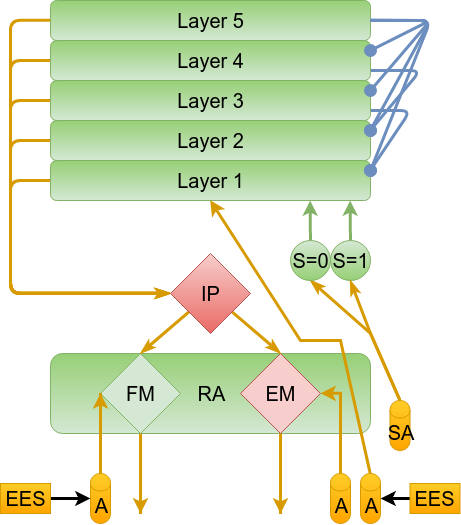

The diagram above was exported from draw.io. Its source (the exported page's mxGraphModel, read from the mxfile embedded in the PNG):
<mxGraphModel dx="1301" dy="652" grid="1" gridSize="10" guides="1" tooltips="1" connect="1" arrows="1" fold="1" page="1" pageScale="1" pageWidth="1169" pageHeight="826" background="#ffffff" math="0" shadow="0">
  <root>
    <mxCell id="0" />
    <mxCell id="1" parent="0" />
    <mxCell id="18" style="edgeStyle=elbowEdgeStyle;rounded=1;comic=0;html=1;entryX=0;entryY=0.5;shadow=0;labelBackgroundColor=none;startArrow=none;startFill=0;startSize=6;endArrow=classicThin;endFill=1;endSize=6;jettySize=auto;orthogonalLoop=1;strokeColor=#d79b00;strokeWidth=3;fillColor=#ffcd28;gradientColor=#ffa500;fontSize=20;fontColor=#000000;align=left;" parent="1" source="2" target="41" edge="1">
      <mxGeometry relative="1" as="geometry">
        <Array as="points">
          <mxPoint x="400" y="380" />
        </Array>
        <mxPoint x="560" y="420" as="targetPoint" />
      </mxGeometry>
    </mxCell>
    <mxCell id="2" value="Layer 1" style="rounded=1;whiteSpace=wrap;html=1;shadow=0;glass=0;comic=0;labelBackgroundColor=none;strokeColor=#82b366;strokeWidth=1;fillColor=#d5e8d4;fontSize=20;fontColor=#000000;align=center;flipV=1;flipH=0;gradientColor=#97d077;" parent="1" vertex="1">
      <mxGeometry x="440" y="320" width="320" height="40" as="geometry" />
    </mxCell>
    <mxCell id="17" style="edgeStyle=elbowEdgeStyle;rounded=1;comic=0;html=1;shadow=0;labelBackgroundColor=none;startArrow=none;startFill=0;startSize=6;endArrow=classicThin;endFill=1;endSize=6;jettySize=auto;orthogonalLoop=1;strokeColor=#d79b00;strokeWidth=3;fillColor=#ffcd28;gradientColor=#ffa500;fontSize=20;fontColor=#000000;align=left;" parent="1" source="3" target="41" edge="1">
      <mxGeometry relative="1" as="geometry">
        <Array as="points">
          <mxPoint x="400" y="380" />
        </Array>
        <mxPoint x="560" y="420" as="targetPoint" />
      </mxGeometry>
    </mxCell>
    <mxCell id="3" value="Layer 2" style="rounded=1;whiteSpace=wrap;html=1;shadow=0;glass=0;comic=0;labelBackgroundColor=none;strokeColor=#82b366;strokeWidth=1;fillColor=#d5e8d4;fontSize=20;fontColor=#000000;align=center;flipV=1;flipH=0;gradientColor=#97d077;" parent="1" vertex="1">
      <mxGeometry x="440" y="280" width="320" height="40" as="geometry" />
    </mxCell>
    <mxCell id="16" style="edgeStyle=elbowEdgeStyle;rounded=1;comic=0;html=1;entryX=0;entryY=0.5;shadow=0;labelBackgroundColor=none;startArrow=none;startFill=0;startSize=6;endArrow=classicThin;endFill=1;endSize=6;jettySize=auto;orthogonalLoop=1;strokeColor=#d79b00;strokeWidth=3;fillColor=#ffcd28;gradientColor=#ffa500;fontSize=20;fontColor=#000000;align=left;" parent="1" source="4" target="41" edge="1">
      <mxGeometry relative="1" as="geometry">
        <Array as="points">
          <mxPoint x="400" y="360" />
        </Array>
        <mxPoint x="560" y="420" as="targetPoint" />
      </mxGeometry>
    </mxCell>
    <mxCell id="23" style="comic=0;html=1;entryX=1;entryY=0.25;shadow=0;labelBackgroundColor=none;startArrow=none;startFill=0;startSize=6;endArrow=oval;endFill=1;endSize=10;jettySize=auto;orthogonalLoop=1;strokeColor=#6c8ebf;strokeWidth=3;fillColor=#dae8fc;gradientColor=#7ea6e0;fontSize=20;fontColor=#000000;align=left;exitX=1;exitY=0.75;rounded=1;" parent="1" source="4" target="2" edge="1">
      <mxGeometry relative="1" as="geometry">
        <Array as="points">
          <mxPoint x="800" y="270" />
        </Array>
      </mxGeometry>
    </mxCell>
    <mxCell id="4" value="Layer 3" style="rounded=1;whiteSpace=wrap;html=1;shadow=0;glass=0;comic=0;labelBackgroundColor=none;strokeColor=#82b366;strokeWidth=1;fillColor=#d5e8d4;fontSize=20;fontColor=#000000;align=center;flipV=1;flipH=0;gradientColor=#97d077;" parent="1" vertex="1">
      <mxGeometry x="440" y="240" width="320" height="40" as="geometry" />
    </mxCell>
    <mxCell id="15" style="edgeStyle=elbowEdgeStyle;rounded=1;comic=0;html=1;entryX=0;entryY=0.5;shadow=0;labelBackgroundColor=none;startArrow=none;startFill=0;startSize=6;endArrow=classicThin;endFill=1;endSize=6;jettySize=auto;orthogonalLoop=1;strokeColor=#d79b00;strokeWidth=3;fillColor=#ffcd28;gradientColor=#ffa500;fontSize=20;fontColor=#000000;align=left;" parent="1" source="5" target="41" edge="1">
      <mxGeometry relative="1" as="geometry">
        <Array as="points">
          <mxPoint x="400" y="370" />
        </Array>
        <mxPoint x="560" y="420" as="targetPoint" />
      </mxGeometry>
    </mxCell>
    <mxCell id="31" style="edgeStyle=none;comic=0;html=1;entryX=1;entryY=0.25;shadow=0;labelBackgroundColor=none;startArrow=none;startFill=0;startSize=6;endArrow=oval;endFill=1;endSize=10;jettySize=auto;orthogonalLoop=1;strokeColor=#6c8ebf;strokeWidth=3;fillColor=#dae8fc;gradientColor=#7ea6e0;fontSize=20;fontColor=#000000;align=left;exitX=1;exitY=0.75;rounded=1;" parent="1" source="5" target="3" edge="1">
      <mxGeometry relative="1" as="geometry">
        <Array as="points">
          <mxPoint x="810" y="230" />
        </Array>
      </mxGeometry>
    </mxCell>
    <mxCell id="5" value="Layer 4" style="rounded=1;whiteSpace=wrap;html=1;shadow=0;glass=0;comic=0;labelBackgroundColor=none;strokeColor=#82b366;strokeWidth=1;fillColor=#d5e8d4;fontSize=20;fontColor=#000000;align=center;flipV=1;flipH=0;gradientColor=#97d077;" parent="1" vertex="1">
      <mxGeometry x="440" y="200" width="320" height="40" as="geometry" />
    </mxCell>
    <mxCell id="28" style="comic=0;html=1;shadow=0;labelBackgroundColor=none;startArrow=none;startFill=0;startSize=6;endArrow=oval;endFill=1;endSize=10;jettySize=auto;orthogonalLoop=1;strokeColor=#6c8ebf;strokeWidth=3;fillColor=#dae8fc;gradientColor=#7ea6e0;fontSize=20;fontColor=#000000;align=left;rounded=1;" parent="1" source="6" edge="1">
      <mxGeometry relative="1" as="geometry">
        <mxPoint x="760" y="250" as="targetPoint" />
        <Array as="points">
          <mxPoint x="820" y="180" />
        </Array>
      </mxGeometry>
    </mxCell>
    <mxCell id="29" style="comic=0;html=1;entryX=1;entryY=0.25;shadow=0;labelBackgroundColor=none;startArrow=none;startFill=0;startSize=6;endArrow=oval;endFill=1;endSize=10;jettySize=auto;orthogonalLoop=1;strokeColor=#6c8ebf;strokeWidth=3;fillColor=#dae8fc;gradientColor=#7ea6e0;fontSize=20;fontColor=#000000;align=left;rounded=1;" parent="1" source="6" target="3" edge="1">
      <mxGeometry relative="1" as="geometry">
        <Array as="points">
          <mxPoint x="820" y="180" />
        </Array>
      </mxGeometry>
    </mxCell>
    <mxCell id="6" value="Layer 5&lt;br&gt;" style="rounded=1;whiteSpace=wrap;html=1;shadow=0;glass=0;comic=0;labelBackgroundColor=none;strokeColor=#82b366;strokeWidth=1;fillColor=#d5e8d4;fontSize=20;fontColor=#000000;align=center;flipV=1;flipH=0;gradientColor=#97d077;" parent="1" vertex="1">
      <mxGeometry x="440" y="160" width="320" height="40" as="geometry" />
    </mxCell>
    <mxCell id="9" value="RA" style="rounded=1;whiteSpace=wrap;html=1;shadow=0;glass=0;comic=0;labelBackgroundColor=none;strokeColor=#82b366;strokeWidth=1;fillColor=#d5e8d4;fontSize=20;fontColor=#000000;align=center;flipV=1;flipH=0;gradientColor=#97d077;" parent="1" vertex="1">
      <mxGeometry x="440" y="513" width="320" height="80" as="geometry" />
    </mxCell>
    <mxCell id="45" style="edgeStyle=elbowEdgeStyle;rounded=0;comic=0;html=1;shadow=0;labelBackgroundColor=none;startArrow=none;startFill=0;startSize=6;endArrow=classic;endFill=1;endSize=6;jettySize=auto;orthogonalLoop=1;strokeColor=#d79b00;strokeWidth=3;fillColor=#ffcd28;gradientColor=#ffa500;fontSize=20;fontColor=#000000;align=left;" edge="1" parent="1" source="10">
      <mxGeometry relative="1" as="geometry">
        <mxPoint x="530" y="673" as="targetPoint" />
      </mxGeometry>
    </mxCell>
    <mxCell id="10" value="FM" style="rhombus;whiteSpace=wrap;html=1;rounded=0;shadow=0;glass=0;comic=0;labelBackgroundColor=none;strokeColor=#82b366;strokeWidth=1;fillColor=#d5e8d4;fontSize=20;fontColor=#000000;align=center;" parent="1" vertex="1">
      <mxGeometry x="490" y="513" width="80" height="80" as="geometry" />
    </mxCell>
    <mxCell id="46" style="edgeStyle=elbowEdgeStyle;rounded=0;comic=0;html=1;shadow=0;labelBackgroundColor=none;startArrow=none;startFill=0;startSize=6;endArrow=classic;endFill=1;endSize=6;jettySize=auto;orthogonalLoop=1;strokeColor=#d79b00;strokeWidth=3;fillColor=#ffcd28;gradientColor=#ffa500;fontSize=20;fontColor=#000000;align=left;" edge="1" parent="1" source="11">
      <mxGeometry relative="1" as="geometry">
        <mxPoint x="670" y="673" as="targetPoint" />
      </mxGeometry>
    </mxCell>
    <mxCell id="11" value="EM" style="rhombus;whiteSpace=wrap;html=1;rounded=0;shadow=0;glass=0;comic=0;labelBackgroundColor=none;strokeColor=#b85450;strokeWidth=1;fillColor=#f8cecc;fontSize=20;fontColor=#000000;align=center;" parent="1" vertex="1">
      <mxGeometry x="630" y="513" width="80" height="80" as="geometry" />
    </mxCell>
    <mxCell id="19" style="rounded=0;comic=0;html=1;entryX=0.5;entryY=0;shadow=0;labelBackgroundColor=none;startArrow=none;startFill=0;startSize=6;endArrow=classicThin;endFill=1;endSize=6;jettySize=auto;orthogonalLoop=1;strokeColor=#d79b00;strokeWidth=3;fillColor=#ffcd28;gradientColor=#ffa500;fontSize=20;fontColor=#000000;align=left;" parent="1" source="41" target="10" edge="1">
      <mxGeometry relative="1" as="geometry">
        <mxPoint x="569.629735905396" y="479.0316549382319" as="sourcePoint" />
      </mxGeometry>
    </mxCell>
    <mxCell id="20" style="edgeStyle=none;rounded=0;comic=0;html=1;entryX=0.5;entryY=0;shadow=0;labelBackgroundColor=none;startArrow=none;startFill=0;startSize=6;endArrow=classicThin;endFill=1;endSize=6;jettySize=auto;orthogonalLoop=1;strokeColor=#d79b00;strokeWidth=3;fillColor=#ffcd28;gradientColor=#ffa500;fontSize=20;fontColor=#000000;align=left;" parent="1" source="41" target="11" edge="1">
      <mxGeometry relative="1" as="geometry">
        <mxPoint x="630.370264094604" y="479.0316549382319" as="sourcePoint" />
      </mxGeometry>
    </mxCell>
    <mxCell id="14" style="edgeStyle=elbowEdgeStyle;rounded=1;comic=0;html=1;entryX=0;entryY=0.5;shadow=0;labelBackgroundColor=none;startArrow=none;startFill=0;startSize=6;endArrow=classicThin;endFill=1;endSize=6;jettySize=auto;orthogonalLoop=1;strokeColor=#d79b00;strokeWidth=3;fillColor=#ffcd28;gradientColor=#ffa500;fontSize=20;fontColor=#000000;align=left;exitX=0;exitY=0.5;" parent="1" source="6" target="41" edge="1">
      <mxGeometry relative="1" as="geometry">
        <mxPoint x="450" y="150" as="sourcePoint" />
        <mxPoint x="560" y="420" as="targetPoint" />
        <Array as="points">
          <mxPoint x="400" y="310" />
        </Array>
      </mxGeometry>
    </mxCell>
    <mxCell id="21" value="" style="endArrow=classic;html=1;shadow=0;labelBackgroundColor=none;strokeColor=#d79b00;strokeWidth=3;fillColor=#ffcd28;gradientColor=#ffa500;fontSize=20;fontColor=#000000;align=left;rounded=0;entryX=1;entryY=0.5;edgeStyle=elbowEdgeStyle;" parent="1" source="52" target="11" edge="1">
      <mxGeometry width="50" height="50" relative="1" as="geometry">
        <mxPoint x="730" y="633" as="sourcePoint" />
        <mxPoint x="730" y="463" as="targetPoint" />
        <Array as="points">
          <mxPoint x="730" y="623" />
        </Array>
      </mxGeometry>
    </mxCell>
    <mxCell id="34" style="rounded=0;comic=0;html=1;shadow=0;labelBackgroundColor=none;startArrow=none;startFill=0;startSize=6;endArrow=classicThin;endFill=1;endSize=6;jettySize=auto;orthogonalLoop=1;strokeColor=#d79b00;strokeWidth=3;fillColor=#ffcd28;gradientColor=#ffa500;fontSize=20;fontColor=#000000;align=left;entryX=0.5;entryY=1;exitX=0.5;exitY=0;" parent="1" source="53" edge="1" target="47">
      <mxGeometry relative="1" as="geometry">
        <mxPoint x="760" y="383" as="targetPoint" />
        <mxPoint x="760" y="633" as="sourcePoint" />
        <Array as="points">
          <mxPoint x="760" y="493" />
        </Array>
      </mxGeometry>
    </mxCell>
    <mxCell id="37" style="comic=0;html=1;shadow=0;labelBackgroundColor=none;startArrow=none;startFill=0;startSize=6;endArrow=oval;endFill=1;endSize=10;jettySize=auto;orthogonalLoop=1;strokeColor=#6c8ebf;strokeWidth=3;fillColor=#dae8fc;gradientColor=#7ea6e0;fontSize=20;fontColor=#000000;align=left;rounded=1;exitX=1;exitY=0.5;" parent="1" source="6" edge="1">
      <mxGeometry relative="1" as="geometry">
        <Array as="points">
          <mxPoint x="820" y="180" />
        </Array>
        <mxPoint x="770" y="190" as="sourcePoint" />
        <mxPoint x="760" y="330" as="targetPoint" />
      </mxGeometry>
    </mxCell>
    <mxCell id="38" style="comic=0;html=1;shadow=0;labelBackgroundColor=none;startArrow=none;startFill=0;startSize=6;endArrow=oval;endFill=1;endSize=10;jettySize=auto;orthogonalLoop=1;strokeColor=#6c8ebf;strokeWidth=3;fillColor=#dae8fc;gradientColor=#7ea6e0;fontSize=20;fontColor=#000000;align=left;rounded=1;exitX=1;exitY=0.5;entryX=1;entryY=0.25;" parent="1" source="6" target="5" edge="1">
      <mxGeometry relative="1" as="geometry">
        <Array as="points">
          <mxPoint x="820" y="180" />
        </Array>
        <mxPoint x="770" y="190.20000000000005" as="sourcePoint" />
        <mxPoint x="770" y="340" as="targetPoint" />
      </mxGeometry>
    </mxCell>
    <mxCell id="40" style="edgeStyle=none;rounded=0;comic=0;html=1;exitX=0.75;exitY=1;entryX=0.75;entryY=1;shadow=0;labelBackgroundColor=none;startArrow=none;startFill=0;startSize=6;endArrow=classicThin;endFill=1;endSize=6;jettySize=auto;orthogonalLoop=1;strokeColor=#000000;strokeWidth=1;fillColor=#97D077;gradientColor=#97D077;fontSize=20;fontColor=#000000;align=left;" parent="1" edge="1">
      <mxGeometry relative="1" as="geometry">
        <mxPoint x="799.5344827586209" y="599.7241379310344" as="sourcePoint" />
        <mxPoint x="799.5344827586209" y="599.7241379310344" as="targetPoint" />
      </mxGeometry>
    </mxCell>
    <mxCell id="41" value="IP" style="rhombus;whiteSpace=wrap;html=1;rounded=0;shadow=0;glass=0;comic=0;labelBackgroundColor=none;strokeColor=#b85450;strokeWidth=1;fillColor=#f8cecc;fontSize=20;fontColor=#000000;align=center;gradientColor=#ea6b66;" vertex="1" parent="1">
      <mxGeometry x="560" y="413" width="80" height="80" as="geometry" />
    </mxCell>
    <mxCell id="44" value="" style="endArrow=classic;html=1;shadow=0;labelBackgroundColor=none;strokeColor=#d79b00;strokeWidth=3;fillColor=#ffcd28;gradientColor=#ffa500;fontSize=20;fontColor=#000000;align=left;rounded=0;entryX=0;entryY=0.5;edgeStyle=elbowEdgeStyle;exitX=0.5;exitY=0;" edge="1" parent="1" source="54" target="10">
      <mxGeometry width="50" height="50" relative="1" as="geometry">
        <mxPoint x="470" y="633" as="sourcePoint" />
        <mxPoint x="460" y="553" as="targetPoint" />
        <Array as="points">
          <mxPoint x="490" y="580" />
          <mxPoint x="470" y="643" />
          <mxPoint x="480" y="623" />
        </Array>
      </mxGeometry>
    </mxCell>
    <mxCell id="51" style="edgeStyle=elbowEdgeStyle;rounded=0;comic=0;html=1;shadow=0;labelBackgroundColor=none;startArrow=none;startFill=0;startSize=6;endArrow=classic;endFill=1;endSize=6;jettySize=auto;orthogonalLoop=1;strokeColor=#82b366;strokeWidth=3;fillColor=#d5e8d4;gradientColor=#97d077;fontSize=20;fontColor=#000000;align=left;" edge="1" parent="1" source="47" target="2">
      <mxGeometry relative="1" as="geometry" />
    </mxCell>
    <mxCell id="47" value="S=0" style="ellipse;whiteSpace=wrap;html=1;aspect=fixed;rounded=0;shadow=0;glass=0;comic=0;labelBackgroundColor=none;strokeColor=#82b366;strokeWidth=1;fillColor=#d5e8d4;gradientColor=#97d077;fontSize=20;fontColor=#000000;align=center;" vertex="1" parent="1">
      <mxGeometry x="680" y="400" width="40" height="40" as="geometry" />
    </mxCell>
    <mxCell id="50" style="edgeStyle=elbowEdgeStyle;rounded=0;comic=0;html=1;shadow=0;labelBackgroundColor=none;startArrow=none;startFill=0;startSize=6;endArrow=classic;endFill=1;endSize=6;jettySize=auto;orthogonalLoop=1;strokeColor=#82b366;strokeWidth=3;fillColor=#d5e8d4;gradientColor=#97d077;fontSize=20;fontColor=#000000;align=left;" edge="1" parent="1" source="48" target="2">
      <mxGeometry relative="1" as="geometry" />
    </mxCell>
    <mxCell id="48" value="S=1" style="ellipse;whiteSpace=wrap;html=1;aspect=fixed;rounded=0;shadow=0;glass=0;comic=0;labelBackgroundColor=none;strokeColor=#82b366;strokeWidth=1;fillColor=#d5e8d4;gradientColor=#97d077;fontSize=20;fontColor=#000000;align=center;" vertex="1" parent="1">
      <mxGeometry x="720" y="400" width="40" height="40" as="geometry" />
    </mxCell>
    <mxCell id="49" style="rounded=0;comic=0;html=1;shadow=0;labelBackgroundColor=none;startArrow=none;startFill=0;startSize=6;endArrow=classicThin;endFill=1;endSize=6;jettySize=auto;orthogonalLoop=1;strokeColor=#d79b00;strokeWidth=3;fillColor=#ffcd28;gradientColor=#ffa500;fontSize=20;fontColor=#000000;align=left;entryX=0.5;entryY=1;exitX=0.5;exitY=0;" edge="1" parent="1" source="53" target="48">
      <mxGeometry relative="1" as="geometry">
        <mxPoint x="710" y="483" as="targetPoint" />
        <mxPoint x="760" y="633" as="sourcePoint" />
        <Array as="points">
          <mxPoint x="760" y="493" />
        </Array>
      </mxGeometry>
    </mxCell>
    <mxCell id="52" value="A" style="shape=cylinder;whiteSpace=wrap;html=1;boundedLbl=1;backgroundOutline=1;rounded=0;shadow=0;glass=0;comic=0;labelBackgroundColor=none;strokeColor=#d79b00;strokeWidth=1;fillColor=#ffcd28;gradientColor=#ffa500;fontSize=20;fontColor=#000000;align=center;" vertex="1" parent="1">
      <mxGeometry x="720" y="633" width="20" height="50" as="geometry" />
    </mxCell>
    <mxCell id="53" value="SA" style="shape=cylinder;whiteSpace=wrap;html=1;boundedLbl=1;backgroundOutline=1;rounded=0;shadow=0;glass=0;comic=0;labelBackgroundColor=none;strokeColor=#d79b00;strokeWidth=1;fillColor=#ffcd28;gradientColor=#ffa500;fontSize=20;fontColor=#000000;align=center;" vertex="1" parent="1">
      <mxGeometry x="779.5" y="560" width="20" height="50" as="geometry" />
    </mxCell>
    <mxCell id="54" value="A" style="shape=cylinder;whiteSpace=wrap;html=1;boundedLbl=1;backgroundOutline=1;rounded=0;shadow=0;glass=0;comic=0;labelBackgroundColor=none;strokeColor=#d79b00;strokeWidth=1;fillColor=#ffcd28;gradientColor=#ffa500;fontSize=20;fontColor=#000000;align=center;" vertex="1" parent="1">
      <mxGeometry x="480" y="633" width="20" height="50" as="geometry" />
    </mxCell>
    <mxCell id="57" style="rounded=0;comic=0;html=1;entryX=0.5;entryY=1;shadow=0;labelBackgroundColor=none;startArrow=none;startFill=0;startSize=6;endArrow=classic;endFill=1;endSize=6;jettySize=auto;orthogonalLoop=1;strokeColor=#d79b00;strokeWidth=3;fillColor=#ffcd28;gradientColor=#ffa500;fontSize=20;fontColor=#000000;align=left;elbow=vertical;exitX=0.5;exitY=0;" edge="1" parent="1" source="56" target="2">
      <mxGeometry relative="1" as="geometry">
        <Array as="points">
          <mxPoint x="730" y="500" />
          <mxPoint x="690" y="500" />
        </Array>
      </mxGeometry>
    </mxCell>
    <mxCell id="56" value="A" style="shape=cylinder;whiteSpace=wrap;html=1;boundedLbl=1;backgroundOutline=1;rounded=0;shadow=0;glass=0;comic=0;labelBackgroundColor=none;strokeColor=#d79b00;strokeWidth=1;fillColor=#ffcd28;gradientColor=#ffa500;fontSize=20;fontColor=#000000;align=center;" vertex="1" parent="1">
      <mxGeometry x="750" y="633" width="20" height="50" as="geometry" />
    </mxCell>
    <mxCell id="61" value="" style="edgeStyle=none;rounded=0;comic=0;html=1;shadow=0;labelBackgroundColor=none;startArrow=none;startFill=0;startSize=6;endArrow=classic;endFill=1;endSize=6;jettySize=auto;orthogonalLoop=1;strokeColor=#000000;strokeWidth=3;fillColor=#97D077;gradientColor=#97D077;fontSize=20;fontColor=#000000;align=left;" edge="1" parent="1" source="58" target="54">
      <mxGeometry relative="1" as="geometry">
        <mxPoint x="520" y="658" as="targetPoint" />
      </mxGeometry>
    </mxCell>
    <mxCell id="58" value="EES" style="rounded=0;whiteSpace=wrap;html=1;shadow=0;glass=0;comic=0;labelBackgroundColor=none;strokeColor=#d79b00;strokeWidth=1;fillColor=#ffcd28;gradientColor=#ffa500;fontSize=20;fontColor=#000000;align=center;" vertex="1" parent="1">
      <mxGeometry x="390" y="643" width="50" height="30" as="geometry" />
    </mxCell>
    <mxCell id="63" style="edgeStyle=none;rounded=0;comic=0;html=1;shadow=0;labelBackgroundColor=none;startArrow=none;startFill=0;startSize=6;endArrow=classic;endFill=1;endSize=6;jettySize=auto;orthogonalLoop=1;strokeColor=#000000;strokeWidth=3;fillColor=#97D077;gradientColor=#97D077;fontSize=20;fontColor=#000000;align=left;" edge="1" parent="1" source="62" target="56">
      <mxGeometry relative="1" as="geometry" />
    </mxCell>
    <mxCell id="62" value="EES" style="rounded=0;whiteSpace=wrap;html=1;shadow=0;glass=0;comic=0;labelBackgroundColor=none;strokeColor=#d79b00;strokeWidth=1;fillColor=#ffcd28;gradientColor=#ffa500;fontSize=20;fontColor=#000000;align=center;" vertex="1" parent="1">
      <mxGeometry x="799.5" y="643" width="50" height="30" as="geometry" />
    </mxCell>
  </root>
</mxGraphModel>